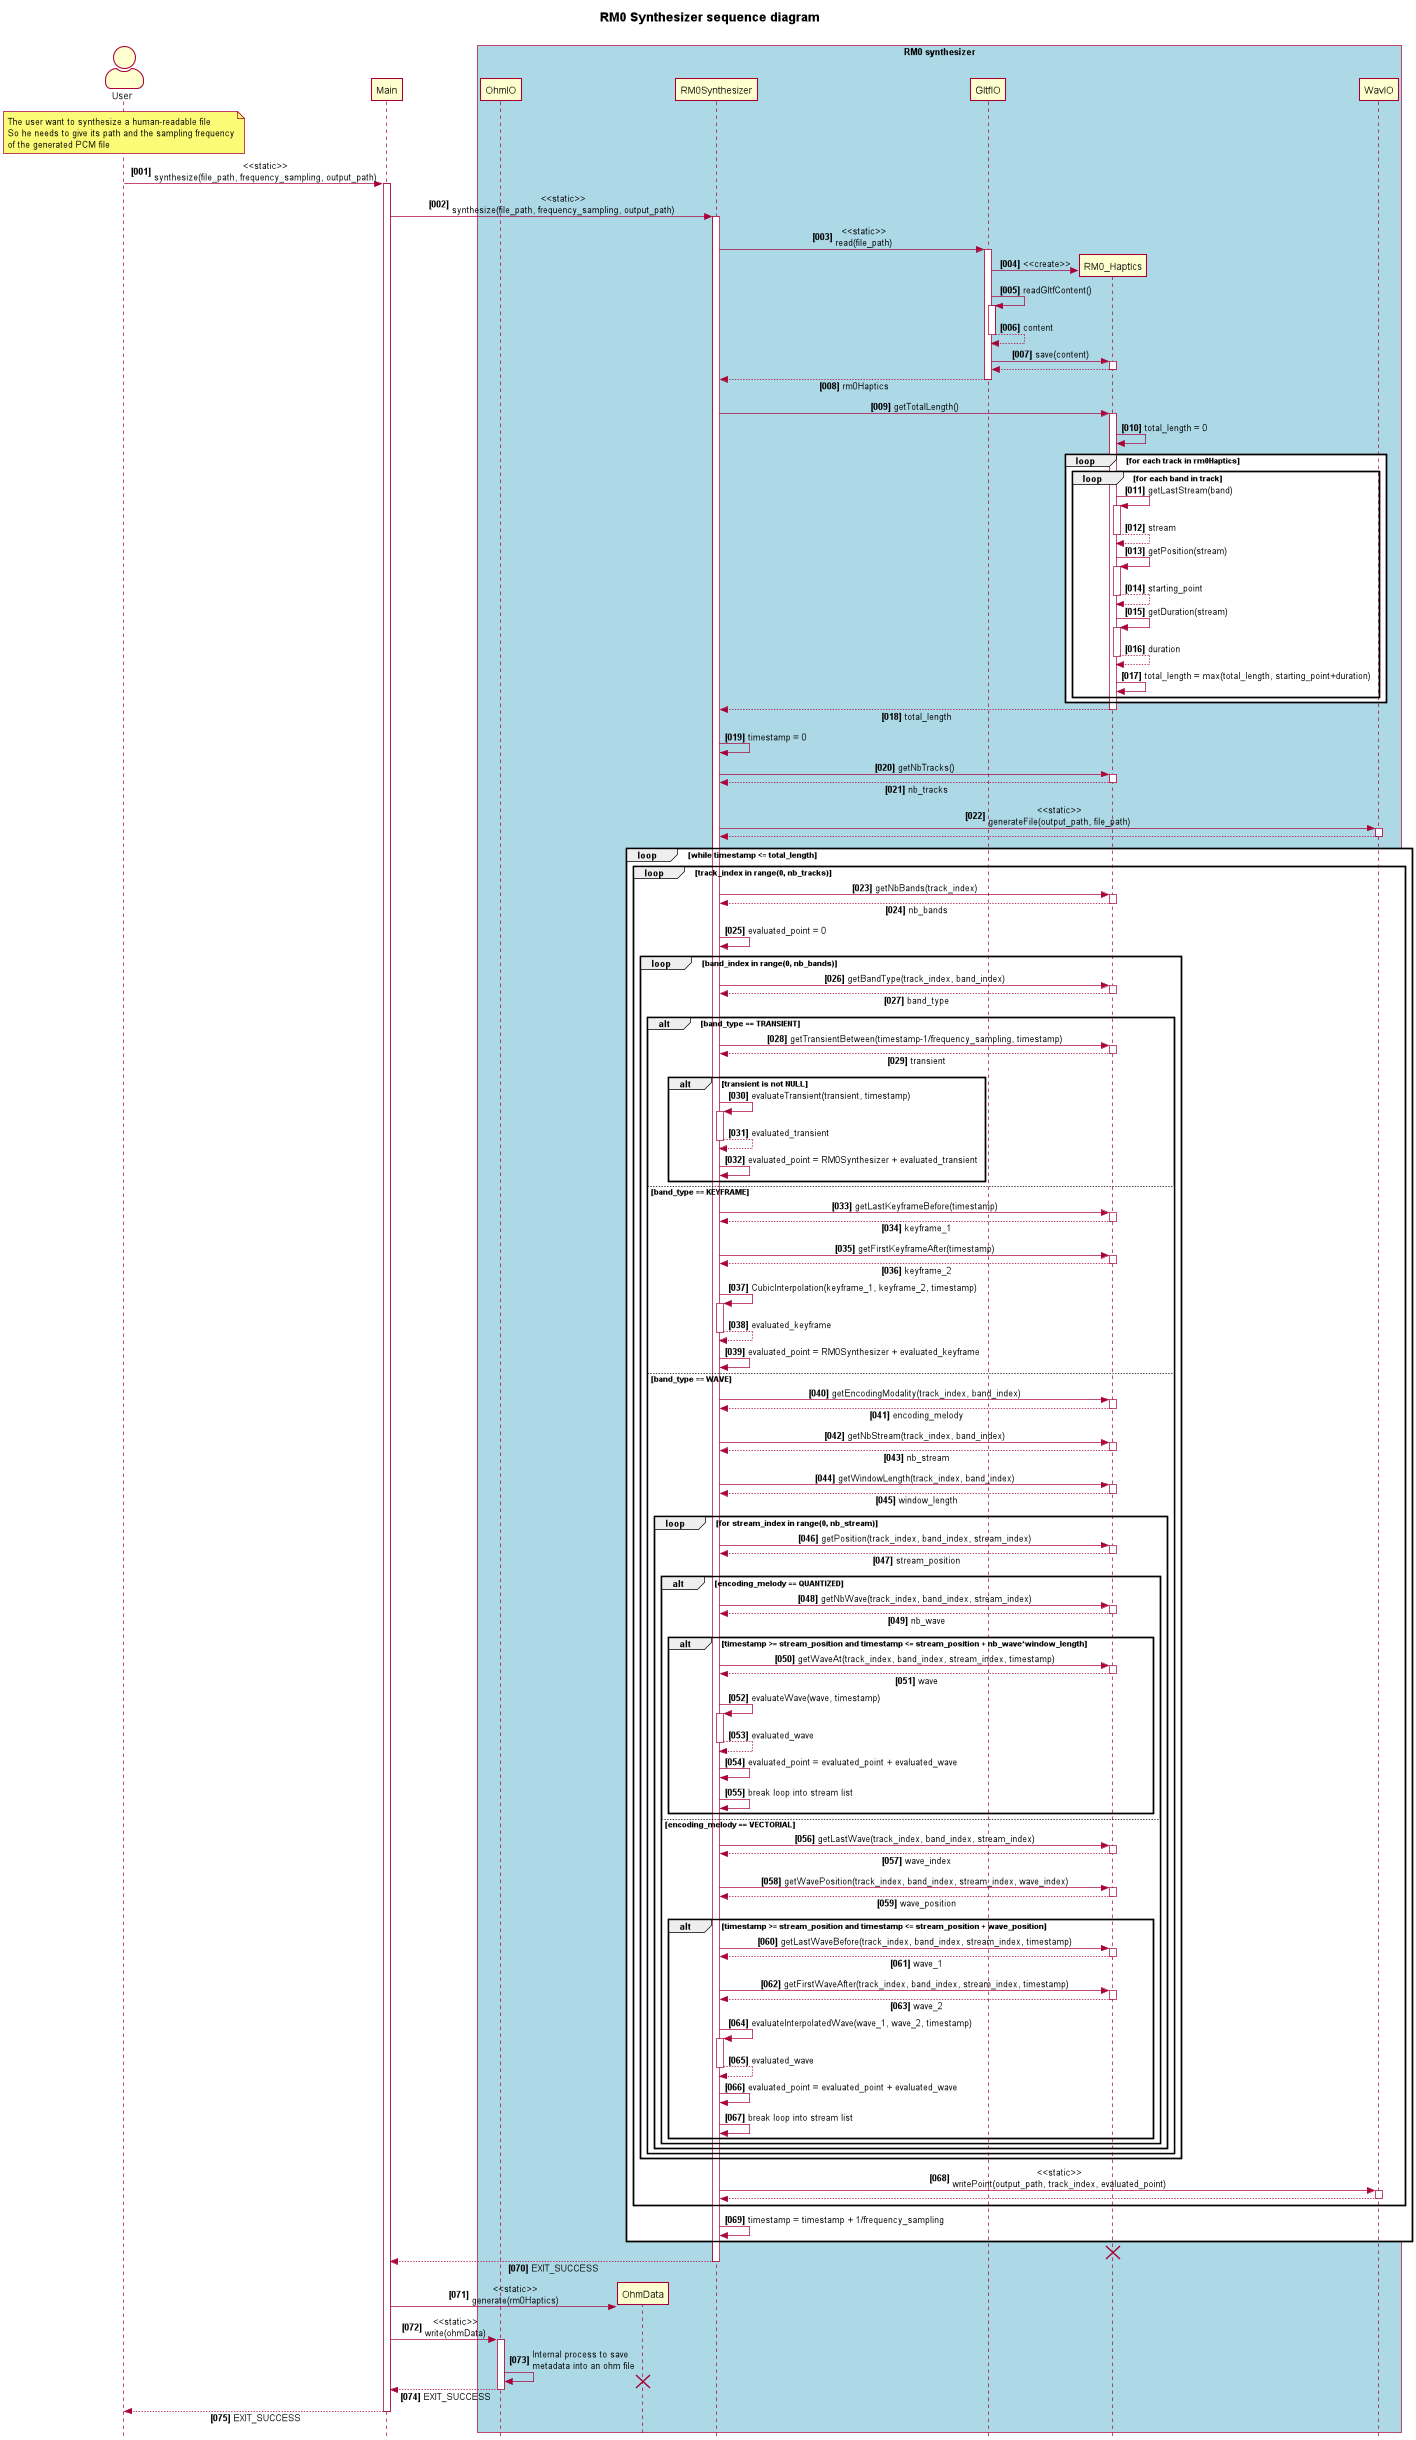

The diagram above was rendered by PlantUML. Its source (embedded in the PNG):
@startuml
'https://plantuml.com/sequence-diagram
!includesub ../style/style.puml!STYLE

title **RM0 Synthesizer sequence diagram**\n
hide unlinked

actor User
participant Main
box "RM0 synthesizer"
    participant OhmIO
    participant OhmData
    participant RM0Synthesizer
    participant RM0Synthesizer
    participant GltfIO
    participant RM0_Haptics
    participant WavIO
end box

note over User
    The user want to synthesize a human-readable file
    So he needs to give its path and the sampling frequency
    of the generated PCM file
end note

User -> Main ++: <<static>>\nsynthesize(file_path, frequency_sampling, output_path)
Main -> RM0Synthesizer ++: <<static>>\nsynthesize(file_path, frequency_sampling, output_path)
RM0Synthesizer -> GltfIO ++: <<static>>\nread(file_path)
GltfIO -> RM0_Haptics **: <<create>>
GltfIO -> GltfIO ++: readGltfContent()
return content
GltfIO -> RM0_Haptics ++: save(content)
autonumber stop
return
autonumber resume
return rm0Haptics

RM0Synthesizer -> RM0_Haptics ++: getTotalLength()
RM0_Haptics -> RM0_Haptics: total_length = 0

loop for each track in rm0Haptics
    loop for each band in track
        RM0_Haptics -> RM0_Haptics ++: getLastStream(band)
        return stream
        RM0_Haptics -> RM0_Haptics ++: getPosition(stream)
        return starting_point
        RM0_Haptics -> RM0_Haptics ++: getDuration(stream)
        return duration
        RM0_Haptics -> RM0_Haptics: total_length = max(total_length, starting_point+duration)
    end
end

return total_length
RM0Synthesizer -> RM0Synthesizer: timestamp = 0
RM0Synthesizer -> RM0_Haptics ++: getNbTracks()
return nb_tracks
RM0Synthesizer -> WavIO ++: <<static>>\ngenerateFile(output_path, file_path)
autonumber stop
return
autonumber resume

loop while timestamp <= total_length
    loop track_index in range(0, nb_tracks)
        RM0Synthesizer -> RM0_Haptics ++: getNbBands(track_index)
        return nb_bands
        RM0Synthesizer -> RM0Synthesizer: evaluated_point = 0
        loop band_index in range(0, nb_bands)
            RM0Synthesizer -> RM0_Haptics ++: getBandType(track_index, band_index)
            return band_type
            alt band_type == TRANSIENT
                RM0Synthesizer -> RM0_Haptics ++: getTransientBetween(timestamp-1/frequency_sampling, timestamp)
                return transient
                alt transient is not NULL
                    RM0Synthesizer -> RM0Synthesizer ++: evaluateTransient(transient, timestamp)
                    return evaluated_transient
                    RM0Synthesizer -> RM0Synthesizer: evaluated_point = RM0Synthesizer + evaluated_transient
                end
            else band_type == KEYFRAME
                RM0Synthesizer -> RM0_Haptics ++: getLastKeyframeBefore(timestamp)
                return keyframe_1
                RM0Synthesizer -> RM0_Haptics ++: getFirstKeyframeAfter(timestamp)
                return keyframe_2
                RM0Synthesizer -> RM0Synthesizer ++: CubicInterpolation(keyframe_1, keyframe_2, timestamp)
                return evaluated_keyframe
                RM0Synthesizer -> RM0Synthesizer: evaluated_point = RM0Synthesizer + evaluated_keyframe
            else band_type == WAVE
                RM0Synthesizer -> RM0_Haptics ++: getEncodingModality(track_index, band_index)
                return encoding_melody
                RM0Synthesizer -> RM0_Haptics ++: getNbStream(track_index, band_index)
                return nb_stream
                RM0Synthesizer -> RM0_Haptics ++: getWindowLength(track_index, band_index)
                return window_length
                loop for stream_index in range(0, nb_stream)
                    RM0Synthesizer -> RM0_Haptics ++: getPosition(track_index, band_index, stream_index)
                    return stream_position
                    alt encoding_melody == QUANTIZED
                        RM0Synthesizer -> RM0_Haptics ++: getNbWave(track_index, band_index, stream_index)
                        return nb_wave
                        alt timestamp >= stream_position and timestamp <= stream_position + nb_wave*window_length
                            RM0Synthesizer -> RM0_Haptics ++: getWaveAt(track_index, band_index, stream_index, timestamp)
                            return wave
                            RM0Synthesizer -> RM0Synthesizer ++: evaluateWave(wave, timestamp)
                            return evaluated_wave
                            RM0Synthesizer -> RM0Synthesizer: evaluated_point = evaluated_point + evaluated_wave
                            RM0Synthesizer -> RM0Synthesizer: break loop into stream list
                        end
                    else encoding_melody == VECTORIAL
                        RM0Synthesizer -> RM0_Haptics ++: getLastWave(track_index, band_index, stream_index)
                        return wave_index
                        RM0Synthesizer -> RM0_Haptics ++: getWavePosition(track_index, band_index, stream_index, wave_index)
                        return wave_position
                        alt timestamp >= stream_position and timestamp <= stream_position + wave_position
                            RM0Synthesizer -> RM0_Haptics ++: getLastWaveBefore(track_index, band_index, stream_index, timestamp)
                            return wave_1
                            RM0Synthesizer -> RM0_Haptics ++: getFirstWaveAfter(track_index, band_index, stream_index, timestamp)
                            return wave_2
                            RM0Synthesizer -> RM0Synthesizer ++: evaluateInterpolatedWave(wave_1, wave_2, timestamp)
                            return evaluated_wave
                            RM0Synthesizer -> RM0Synthesizer: evaluated_point = evaluated_point + evaluated_wave
                            RM0Synthesizer -> RM0Synthesizer: break loop into stream list
                        end
                    end
                end
            end
        end
        RM0Synthesizer -> WavIO ++: <<static>>\nwritePoint(output_path, track_index, evaluated_point)
        autonumber stop
        return
        autonumber resume
    end
    RM0Synthesizer -> RM0Synthesizer: timestamp = timestamp + 1/frequency_sampling
end

destroy RM0_Haptics
return EXIT_SUCCESS
Main -> OhmData **: <<static>>\ngenerate(rm0Haptics)
Main -> OhmIO ++: <<static>>\nwrite(ohmData)
OhmIO -> OhmIO: Internal process to save\nmetadata into an ohm file
destroy OhmData
return EXIT_SUCCESS
return EXIT_SUCCESS
@enduml